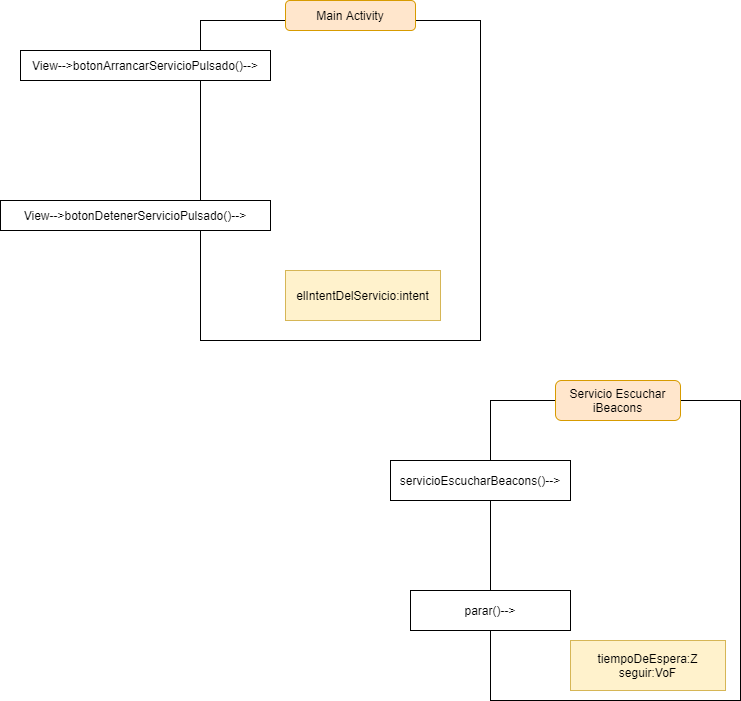

The diagram above was exported from draw.io. Its source (the exported page's mxGraphModel, read from the mxfile embedded in the PNG):
<mxGraphModel dx="1422" dy="737" grid="1" gridSize="10" guides="1" tooltips="1" connect="1" arrows="1" fold="1" page="1" pageScale="1" pageWidth="827" pageHeight="1169" math="0" shadow="0">
  <root>
    <mxCell id="0" />
    <mxCell id="1" parent="0" />
    <mxCell id="dCAuJhJeQfvkz5hIQzrf-1" value="" style="rounded=0;whiteSpace=wrap;html=1;" parent="1" vertex="1">
      <mxGeometry x="230" y="40" width="280" height="320" as="geometry" />
    </mxCell>
    <mxCell id="dCAuJhJeQfvkz5hIQzrf-2" value="" style="rounded=0;whiteSpace=wrap;html=1;" parent="1" vertex="1">
      <mxGeometry x="520" y="420" width="250" height="300" as="geometry" />
    </mxCell>
    <mxCell id="dCAuJhJeQfvkz5hIQzrf-3" value="Main Activity" style="rounded=1;whiteSpace=wrap;html=1;fillColor=#ffe6cc;strokeColor=#d79b00;" parent="1" vertex="1">
      <mxGeometry x="315" y="20" width="130" height="30" as="geometry" />
    </mxCell>
    <mxCell id="dCAuJhJeQfvkz5hIQzrf-4" value="Servicio Escuchar iBeacons" style="rounded=1;whiteSpace=wrap;html=1;fillColor=#ffe6cc;strokeColor=#d79b00;" parent="1" vertex="1">
      <mxGeometry x="585" y="400" width="125" height="40" as="geometry" />
    </mxCell>
    <mxCell id="dCAuJhJeQfvkz5hIQzrf-5" value="View--&amp;gt;botonArrancarServicioPulsado()--&amp;gt;" style="rounded=0;whiteSpace=wrap;html=1;" parent="1" vertex="1">
      <mxGeometry x="50" y="70" width="250" height="30" as="geometry" />
    </mxCell>
    <mxCell id="dCAuJhJeQfvkz5hIQzrf-6" value="View--&amp;gt;botonDetenerServicioPulsado()--&amp;gt;" style="rounded=0;whiteSpace=wrap;html=1;" parent="1" vertex="1">
      <mxGeometry x="30" y="220" width="270" height="30" as="geometry" />
    </mxCell>
    <mxCell id="dCAuJhJeQfvkz5hIQzrf-15" value="elIntentDelServicio:intent" style="rounded=0;whiteSpace=wrap;html=1;fillColor=#fff2cc;strokeColor=#d6b656;" parent="1" vertex="1">
      <mxGeometry x="315" y="290" width="155" height="50" as="geometry" />
    </mxCell>
    <mxCell id="dCAuJhJeQfvkz5hIQzrf-16" value="servicioEscucharBeacons()--&amp;gt;" style="rounded=0;whiteSpace=wrap;html=1;" parent="1" vertex="1">
      <mxGeometry x="420" y="480" width="180" height="40" as="geometry" />
    </mxCell>
    <mxCell id="dCAuJhJeQfvkz5hIQzrf-17" value="parar()--&amp;gt;" style="rounded=0;whiteSpace=wrap;html=1;" parent="1" vertex="1">
      <mxGeometry x="440" y="610" width="160" height="40" as="geometry" />
    </mxCell>
    <mxCell id="dCAuJhJeQfvkz5hIQzrf-21" value="tiempoDeEspera:Z&lt;br&gt;seguir:VoF" style="rounded=0;whiteSpace=wrap;html=1;fillColor=#fff2cc;strokeColor=#d6b656;" parent="1" vertex="1">
      <mxGeometry x="600" y="660" width="155" height="50" as="geometry" />
    </mxCell>
  </root>
</mxGraphModel>